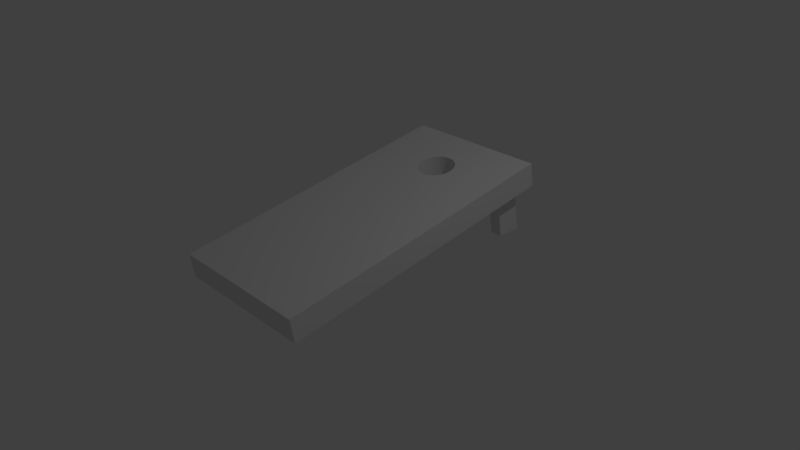 # Source: cornhole_board.blend  (saved by Blender 2.79.0; exported with 4.5.12 LTS)
import bpy
from mathutils import Matrix  # noqa: F401  (used for matrix-valued properties, if any)

bpy.ops.wm.read_factory_settings(use_empty=True)
scene = bpy.context.scene
scene.name = 'Scene'

# ---- collections
col_collection_1 = bpy.data.collections.new('Collection 1'); scene.collection.children.link(col_collection_1)

# ---- world
world_world = bpy.data.worlds.new('World'); scene.world = world_world
world_world.color = (0.05088, 0.05088, 0.05088)
world_world.use_sun_shadow = False
world_world.sun_shadow_jitter_overblur = 0.0
world_world.cycles.sampling_method = 'MANUAL'

# ---- cameras
cam_camera = bpy.data.cameras.new('Camera')
cam_camera.clip_end = 100.0
cam_camera.lens = 35.0
cam_camera.sensor_width = 32.0
cam_camera.sensor_height = 18.0
cam_camera.ortho_scale = 7.314
cam_camera.dof.focus_distance = 0.0
cam_camera.dof.aperture_fstop = 128.0

# ---- lights
light_lamp = bpy.data.lights.new('Lamp', 'POINT')
light_lamp.transmission_factor = 0.0
light_lamp.cutoff_distance = 30.0
light_lamp.energy = 100.0
light_lamp.shadow_buffer_clip_start = 1.001
light_lamp.shadow_soft_size = 0.1
light_lamp.shadow_maximum_resolution = 0.006
light_lamp.use_absolute_resolution = True

# ---- meshes
me_cube_001 = bpy.data.meshes.new('Cube.001')
me_cube_001.from_pydata([(0.6667, 0.7513, -4.59), (0.6667, 0.9179, -4.923), (0.8333, 0.7513, -4.59), (0.8333, 0.9179, -4.923), (-0.8333, 0.7513, -4.59), (-0.8333, 0.9179, -4.923), (-0.6667, 0.7513, -4.59), (-0.6667, 0.9179, -4.923), (-1.0, -1.0, -1.0), (-1.0, -1.0, 1.0), (-1.0, 1.0, -1.0), (-1.0, 1.0, 1.0), (1.0, -1.0, -1.0), (1.0, -1.0, 1.0), (1.0, 1.0, -1.0), (1.0, 1.0, 1.0), (0.2079, 0.5556, 1.0), (0.2079, 0.5556, -1.0), (0.0, 0.75, 1.0), (0.0, 0.75, -1.0), (-0.04877, 0.7476, 1.0), (-0.04877, 0.7476, -1.0), (-0.09567, 0.7405, 1.0), (-0.09567, 0.7405, -1.0), (-0.231, 0.5772, 1.0), (-0.231, 0.5772, -1.0), (-0.2079, 0.5556, 1.0), (-0.2079, 0.5556, -1.0), (-0.2452, 0.6006, 1.0), (-0.2452, 0.6006, -1.0), (-0.1768, 0.5366, 1.0), (-0.1768, 0.5366, -1.0), (-0.04877, 0.5024, 1.0), (-0.04877, 0.5024, -1.0), (-8.146e-08, 0.5, 1.0), (-8.146e-08, 0.5, -1.0), (-0.09567, 0.5095, 1.0), (-0.09567, 0.5095, -1.0), (0.2452, 0.6494, 1.0), (0.2452, 0.6494, -1.0), (0.1389, 0.7289, 1.0), (0.1389, 0.7289, -1.0), (0.25, 0.625, 1.0), (0.25, 0.625, -1.0), (0.231, 0.6728, 1.0), (0.231, 0.6728, -1.0), (0.04877, 0.5024, 1.0), (0.04877, 0.5024, -1.0), (-0.1768, 0.7134, 1.0), (-0.1768, 0.7134, -1.0), (-0.1389, 0.7289, 1.0), (-0.1389, 0.7289, -1.0), (-0.2079, 0.6944, 1.0), (-0.2079, 0.6944, -1.0), (0.2452, 0.6006, 1.0), (0.2452, 0.6006, -1.0), (0.1389, 0.5211, 1.0), (0.1389, 0.5211, -1.0), (0.1768, 0.5366, 1.0), (0.1768, 0.5366, -1.0), (0.231, 0.5772, 1.0), (0.231, 0.5772, -1.0), (-0.25, 0.625, 1.0), (-0.25, 0.625, -1.0), (-0.1389, 0.5211, 1.0), (-0.1389, 0.5211, -1.0), (-0.2452, 0.6494, 1.0), (-0.2452, 0.6494, -1.0), (0.1768, 0.7134, 1.0), (0.1768, 0.7134, -1.0), (0.09567, 0.5095, 1.0), (0.09567, 0.5095, -1.0), (0.2079, 0.6944, 1.0), (0.2079, 0.6944, -1.0), (-0.231, 0.6728, 1.0), (-0.231, 0.6728, -1.0), (0.09567, 0.7405, 1.0), (0.09567, 0.7405, -1.0), (0.04877, 0.7476, 1.0), (0.04877, 0.7476, -1.0), (-0.8333, 0.7513, -1.0), (-0.6667, 0.7513, -1.0), (-0.8333, 0.9167, -1.0), (-0.8333, 0.9179, -1.0), (-0.6667, 0.8333, -1.0), (-0.6667, 0.9179, -1.0), (0.6667, 0.7513, -1.0), (0.8333, 0.7513, -1.0), (0.6667, 0.8333, -1.0), (0.6667, 0.9179, -1.0), (0.8333, 0.9167, -1.0), (0.8333, 0.9179, -1.0)], [], [(0, 86, 88, 89, 1), (1, 89, 91, 3), (3, 91, 90, 87, 2), (2, 87, 86, 0), (1, 3, 2, 0), (4, 80, 82, 83, 5), (5, 83, 85, 7), (7, 85, 84, 81, 6), (6, 81, 80, 4), (5, 7, 6, 4), (8, 9, 11, 10), (10, 11, 15, 14), (14, 15, 13, 12), (12, 13, 9, 8), (10, 14, 90, 91, 89, 88, 43, 39, 45, 73, 69, 41, 77, 79, 19, 21, 23, 51, 49, 53, 75, 67, 63, 84, 85, 83, 82), (15, 42, 54, 60, 16, 58, 56, 70, 46, 34, 32, 36, 64, 30, 26, 24, 28, 62, 11, 9, 13), (55, 54, 42, 43), (59, 58, 16, 17), (17, 16, 60, 61), (67, 66, 62, 63), (39, 38, 44, 45), (43, 42, 38, 39), (73, 72, 68, 69), (19, 18, 20, 21), (33, 32, 34, 35), (53, 52, 74, 75), (35, 34, 46, 47), (21, 20, 22, 23), (69, 68, 40, 41), (65, 64, 36, 37), (41, 40, 76, 77), (57, 56, 58, 59), (51, 50, 48, 49), (75, 74, 66, 67), (29, 25, 27, 31, 65, 37, 33, 35, 47, 71, 57, 59, 17, 61, 55, 43, 88, 86, 87, 90, 14, 12, 8, 10, 82, 80, 81, 84, 63), (71, 70, 56, 57), (31, 30, 64, 65), (25, 24, 26, 27), (79, 78, 18, 19), (45, 44, 72, 73), (63, 62, 28, 29), (61, 60, 54, 55), (37, 36, 32, 33), (23, 22, 50, 51), (77, 76, 78, 79), (47, 46, 70, 71), (29, 28, 24, 25), (49, 48, 52, 53), (11, 62, 66, 74, 52, 48, 50, 22, 20, 18, 78, 76, 40, 68, 72, 44, 38, 42, 15), (27, 26, 30, 31)])
me_cube_001.use_remesh_preserve_volume = False
me_cube_001.use_remesh_preserve_attributes = False
me_cube_001.use_mirror_vertex_groups = False
me_cube_001.update()

# ---- objects
ob_lamp = bpy.data.objects.new('Lamp', light_lamp)
ob_camera = bpy.data.objects.new('Camera', cam_camera)
ob_cube = bpy.data.objects.new('Cube', me_cube_001)

# ---- transforms, parenting, visibility, modifiers, constraints
ob_lamp.location = (4.076, 1.005, 5.904)
ob_lamp.rotation_euler = (0.6503, 0.05522, 1.866)
ob_lamp.lock_rotations_4d = False
ob_lamp.empty_display_type = 'ARROWS'
ob_lamp.color = (0.0, 0.0, 0.0, 0.0)
ob_lamp.lineart.crease_threshold = 0.0
ob_camera.location = (7.481, -6.508, 5.344)
ob_camera.rotation_euler = (1.109, 0.0, 0.8149)
ob_camera.lock_rotations_4d = False
ob_camera.empty_display_type = 'ARROWS'
ob_camera.color = (0.0, 0.0, 0.0, 0.0)
ob_camera.display_type = 'WIRE'
ob_camera.lineart.crease_threshold = 0.0
ob_cube.location = (5.009e-18, 5.588e-09, 0.5072)
ob_cube.rotation_euler = (0.1658, 3.665e-17, 3.045e-18)
ob_cube.scale = (1.0, 2.0, 0.1667)
ob_cube.lineart.crease_threshold = 0.0

# ---- collection membership
col_collection_1.objects.link(ob_lamp)
col_collection_1.objects.link(ob_camera)
col_collection_1.objects.link(ob_cube)

# ---- scene / render settings (as saved in the file)
scene.camera = ob_camera
scene.frame_start = 1; scene.frame_end = 250; scene.frame_set(1)
scene.render.engine = 'BLENDER_EEVEE_NEXT'
scene.render.resolution_percentage = 50
scene.render.dither_intensity = 0.0
scene.cycles.use_denoising = False
scene.cycles.samples = 128
scene.cycles.sampling_pattern = 'TABULATED_SOBOL'
scene.cycles.use_adaptive_sampling = False
scene.cycles.use_light_tree = False
scene.cycles.blur_glossy = 0.0
scene.cycles.sample_clamp_indirect = 0.0
scene.view_settings.view_transform = 'Standard'
bpy.context.view_layer.update()

